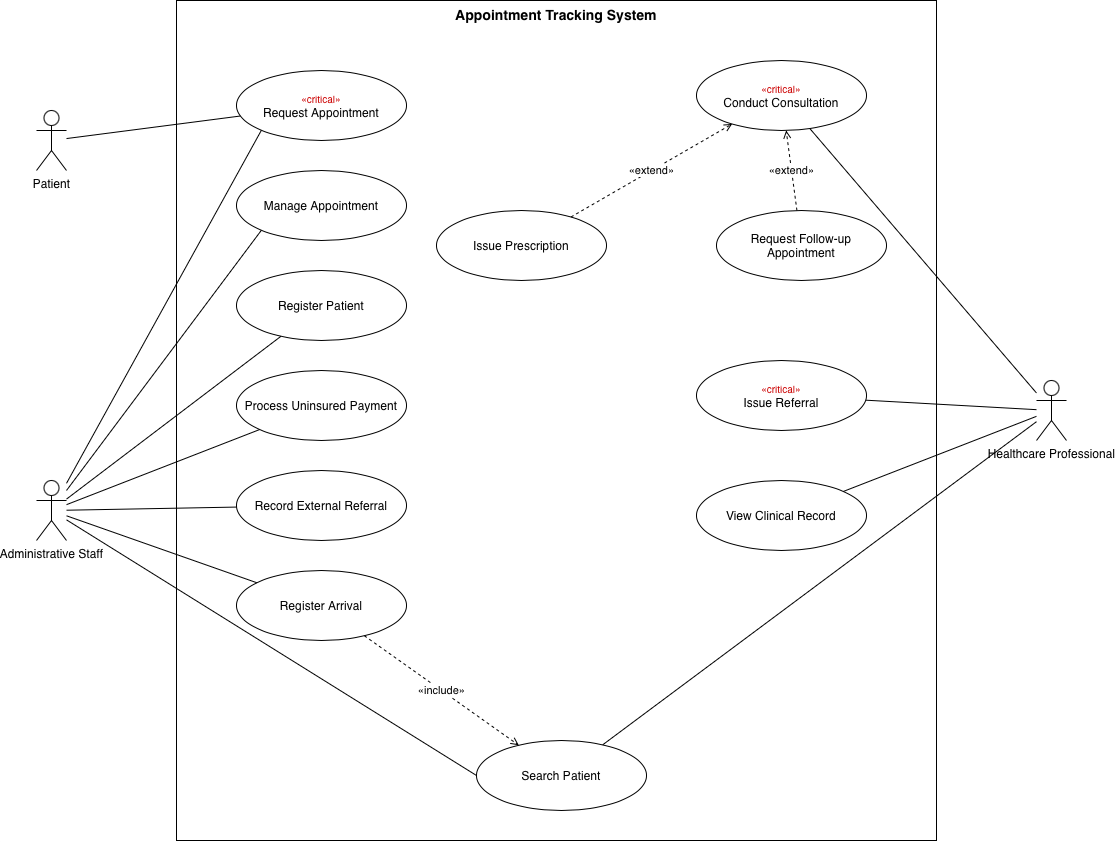

The diagram above was exported from draw.io. Its source (the exported page's mxGraphModel, read from the mxfile embedded in the PNG):
<mxGraphModel dx="1145" dy="1045" grid="0" gridSize="10" guides="1" tooltips="1" connect="1" arrows="1" fold="1" page="0" pageScale="1" pageWidth="850" pageHeight="1100" math="0" shadow="0">
  <root>
    <mxCell id="0" />
    <mxCell id="1" parent="0" />
    <mxCell id="QGRgS7vdxzLrHZSMLT0J-1" parent="1" style="rounded=0;whiteSpace=wrap;html=1;verticalAlign=top;fontStyle=1;fontSize=14;fillColor=none;" value="Appointment Tracking System" vertex="1">
      <mxGeometry height="840" width="760" x="223" y="109" as="geometry" />
    </mxCell>
    <mxCell id="QGRgS7vdxzLrHZSMLT0J-2" parent="1" style="shape=umlActor;verticalLabelPosition=bottom;verticalAlign=top;html=1;outlineConnect=0;" value="Patient" vertex="1">
      <mxGeometry height="60" width="30" x="83" y="219" as="geometry" />
    </mxCell>
    <mxCell id="QGRgS7vdxzLrHZSMLT0J-3" parent="1" style="shape=umlActor;verticalLabelPosition=bottom;verticalAlign=top;html=1;outlineConnect=0;" value="Administrative Staff" vertex="1">
      <mxGeometry height="60" width="30" x="83" y="589" as="geometry" />
    </mxCell>
    <mxCell id="QGRgS7vdxzLrHZSMLT0J-4" parent="1" style="shape=umlActor;verticalLabelPosition=bottom;verticalAlign=top;html=1;outlineConnect=0;" value="Healthcare Professional" vertex="1">
      <mxGeometry height="60" width="30" x="1083" y="489" as="geometry" />
    </mxCell>
    <mxCell id="QGRgS7vdxzLrHZSMLT0J-5" parent="1" style="ellipse;whiteSpace=wrap;html=1;" value="&lt;font color=&quot;#CC0000&quot; style=&quot;font-size:10px&quot;&gt;&amp;laquo;critical&amp;raquo;&lt;/font&gt;&lt;br&gt;Request Appointment" vertex="1">
      <mxGeometry height="70" width="170" x="283" y="179" as="geometry" />
    </mxCell>
    <mxCell id="QGRgS7vdxzLrHZSMLT0J-6" parent="1" style="ellipse;whiteSpace=wrap;html=1;" value="Manage Appointment" vertex="1">
      <mxGeometry height="70" width="170" x="283" y="279" as="geometry" />
    </mxCell>
    <mxCell id="QGRgS7vdxzLrHZSMLT0J-7" parent="1" style="ellipse;whiteSpace=wrap;html=1;" value="Register Patient" vertex="1">
      <mxGeometry height="70" width="170" x="283" y="379" as="geometry" />
    </mxCell>
    <mxCell id="QGRgS7vdxzLrHZSMLT0J-8" parent="1" style="ellipse;whiteSpace=wrap;html=1;" value="Process Uninsured Payment" vertex="1">
      <mxGeometry height="70" width="170" x="283" y="479" as="geometry" />
    </mxCell>
    <mxCell id="QGRgS7vdxzLrHZSMLT0J-9" parent="1" style="ellipse;whiteSpace=wrap;html=1;" value="Record External Referral" vertex="1">
      <mxGeometry height="70" width="170" x="283" y="579" as="geometry" />
    </mxCell>
    <mxCell id="QGRgS7vdxzLrHZSMLT0J-10" parent="1" style="ellipse;whiteSpace=wrap;html=1;" value="Register Arrival" vertex="1">
      <mxGeometry height="70" width="170" x="283" y="679" as="geometry" />
    </mxCell>
    <mxCell id="QGRgS7vdxzLrHZSMLT0J-11" parent="1" style="ellipse;whiteSpace=wrap;html=1;" value="Search Patient" vertex="1">
      <mxGeometry height="70" width="170" x="523" y="849" as="geometry" />
    </mxCell>
    <mxCell id="QGRgS7vdxzLrHZSMLT0J-12" parent="1" style="ellipse;whiteSpace=wrap;html=1;" value="&lt;font color=&quot;#CC0000&quot; style=&quot;font-size:10px&quot;&gt;&amp;laquo;critical&amp;raquo;&lt;/font&gt;&lt;br&gt;Conduct Consultation" vertex="1">
      <mxGeometry height="70" width="170" x="743" y="169" as="geometry" />
    </mxCell>
    <mxCell id="QGRgS7vdxzLrHZSMLT0J-13" parent="1" style="ellipse;whiteSpace=wrap;html=1;" value="Issue Prescription" vertex="1">
      <mxGeometry height="70" width="170" x="483" y="319" as="geometry" />
    </mxCell>
    <mxCell id="QGRgS7vdxzLrHZSMLT0J-14" parent="1" style="ellipse;whiteSpace=wrap;html=1;" value="Request Follow-up Appointment" vertex="1">
      <mxGeometry height="70" width="170" x="763" y="319" as="geometry" />
    </mxCell>
    <mxCell id="QGRgS7vdxzLrHZSMLT0J-15" parent="1" style="ellipse;whiteSpace=wrap;html=1;" value="&lt;font color=&quot;#CC0000&quot; style=&quot;font-size:10px&quot;&gt;&amp;laquo;critical&amp;raquo;&lt;/font&gt;&lt;br&gt;Issue Referral" vertex="1">
      <mxGeometry height="70" width="170" x="743" y="469" as="geometry" />
    </mxCell>
    <mxCell id="QGRgS7vdxzLrHZSMLT0J-16" parent="1" style="ellipse;whiteSpace=wrap;html=1;" value="View Clinical Record" vertex="1">
      <mxGeometry height="70" width="170" x="743" y="589" as="geometry" />
    </mxCell>
    <mxCell id="QGRgS7vdxzLrHZSMLT0J-17" edge="1" parent="1" source="QGRgS7vdxzLrHZSMLT0J-2" style="endArrow=none;html=1;rounded=0;" target="QGRgS7vdxzLrHZSMLT0J-5" value="">
      <mxGeometry relative="1" as="geometry" />
    </mxCell>
    <mxCell id="QGRgS7vdxzLrHZSMLT0J-18" edge="1" parent="1" source="QGRgS7vdxzLrHZSMLT0J-3" style="endArrow=none;html=1;rounded=0;entryX=0;entryY=1;entryDx=0;entryDy=0;" target="QGRgS7vdxzLrHZSMLT0J-5" value="">
      <mxGeometry relative="1" as="geometry" />
    </mxCell>
    <mxCell id="QGRgS7vdxzLrHZSMLT0J-19" edge="1" parent="1" source="QGRgS7vdxzLrHZSMLT0J-3" style="endArrow=none;html=1;rounded=0;entryX=0;entryY=1;entryDx=0;entryDy=0;" target="QGRgS7vdxzLrHZSMLT0J-6" value="">
      <mxGeometry relative="1" as="geometry" />
    </mxCell>
    <mxCell id="QGRgS7vdxzLrHZSMLT0J-20" edge="1" parent="1" source="QGRgS7vdxzLrHZSMLT0J-3" style="endArrow=none;html=1;rounded=0;" target="QGRgS7vdxzLrHZSMLT0J-7" value="">
      <mxGeometry relative="1" as="geometry" />
    </mxCell>
    <mxCell id="QGRgS7vdxzLrHZSMLT0J-21" edge="1" parent="1" source="QGRgS7vdxzLrHZSMLT0J-3" style="endArrow=none;html=1;rounded=0;" target="QGRgS7vdxzLrHZSMLT0J-8" value="">
      <mxGeometry relative="1" as="geometry" />
    </mxCell>
    <mxCell id="QGRgS7vdxzLrHZSMLT0J-22" edge="1" parent="1" source="QGRgS7vdxzLrHZSMLT0J-3" style="endArrow=none;html=1;rounded=0;" target="QGRgS7vdxzLrHZSMLT0J-9" value="">
      <mxGeometry relative="1" as="geometry" />
    </mxCell>
    <mxCell id="QGRgS7vdxzLrHZSMLT0J-23" edge="1" parent="1" source="QGRgS7vdxzLrHZSMLT0J-3" style="endArrow=none;html=1;rounded=0;" target="QGRgS7vdxzLrHZSMLT0J-10" value="">
      <mxGeometry relative="1" as="geometry" />
    </mxCell>
    <mxCell id="QGRgS7vdxzLrHZSMLT0J-24" edge="1" parent="1" source="QGRgS7vdxzLrHZSMLT0J-3" style="endArrow=none;html=1;rounded=0;entryX=0;entryY=0.5;entryDx=0;entryDy=0;" target="QGRgS7vdxzLrHZSMLT0J-11" value="">
      <mxGeometry relative="1" as="geometry" />
    </mxCell>
    <mxCell id="QGRgS7vdxzLrHZSMLT0J-25" edge="1" parent="1" source="QGRgS7vdxzLrHZSMLT0J-4" style="endArrow=none;html=1;rounded=0;" target="QGRgS7vdxzLrHZSMLT0J-12" value="">
      <mxGeometry relative="1" as="geometry" />
    </mxCell>
    <mxCell id="QGRgS7vdxzLrHZSMLT0J-26" edge="1" parent="1" source="QGRgS7vdxzLrHZSMLT0J-4" style="endArrow=none;html=1;rounded=0;" target="QGRgS7vdxzLrHZSMLT0J-15" value="">
      <mxGeometry relative="1" as="geometry" />
    </mxCell>
    <mxCell id="QGRgS7vdxzLrHZSMLT0J-27" edge="1" parent="1" source="QGRgS7vdxzLrHZSMLT0J-4" style="endArrow=none;html=1;rounded=0;" target="QGRgS7vdxzLrHZSMLT0J-16" value="">
      <mxGeometry relative="1" as="geometry" />
    </mxCell>
    <mxCell id="QGRgS7vdxzLrHZSMLT0J-28" edge="1" parent="1" source="QGRgS7vdxzLrHZSMLT0J-4" style="endArrow=none;html=1;rounded=0;" target="QGRgS7vdxzLrHZSMLT0J-11" value="">
      <mxGeometry relative="1" as="geometry" />
    </mxCell>
    <mxCell id="QGRgS7vdxzLrHZSMLT0J-29" edge="1" parent="1" source="QGRgS7vdxzLrHZSMLT0J-10" style="endArrow=open;endFill=0;dashed=1;html=1;rounded=0;" target="QGRgS7vdxzLrHZSMLT0J-11" value="&amp;laquo;include&amp;raquo;">
      <mxGeometry relative="1" as="geometry" />
    </mxCell>
    <mxCell id="QGRgS7vdxzLrHZSMLT0J-30" edge="1" parent="1" source="QGRgS7vdxzLrHZSMLT0J-13" style="endArrow=open;endFill=0;dashed=1;html=1;rounded=0;" target="QGRgS7vdxzLrHZSMLT0J-12" value="&amp;laquo;extend&amp;raquo;">
      <mxGeometry relative="1" as="geometry" />
    </mxCell>
    <mxCell id="QGRgS7vdxzLrHZSMLT0J-31" edge="1" parent="1" source="QGRgS7vdxzLrHZSMLT0J-14" style="endArrow=open;endFill=0;dashed=1;html=1;rounded=0;" target="QGRgS7vdxzLrHZSMLT0J-12" value="&amp;laquo;extend&amp;raquo;">
      <mxGeometry relative="1" as="geometry" />
    </mxCell>
  </root>
</mxGraphModel>